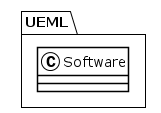

The diagram above was rendered by PlantUML. Its source (embedded in the PNG):
@startuml
!theme plain
package UEML {
class Software {
}
}
@enduml